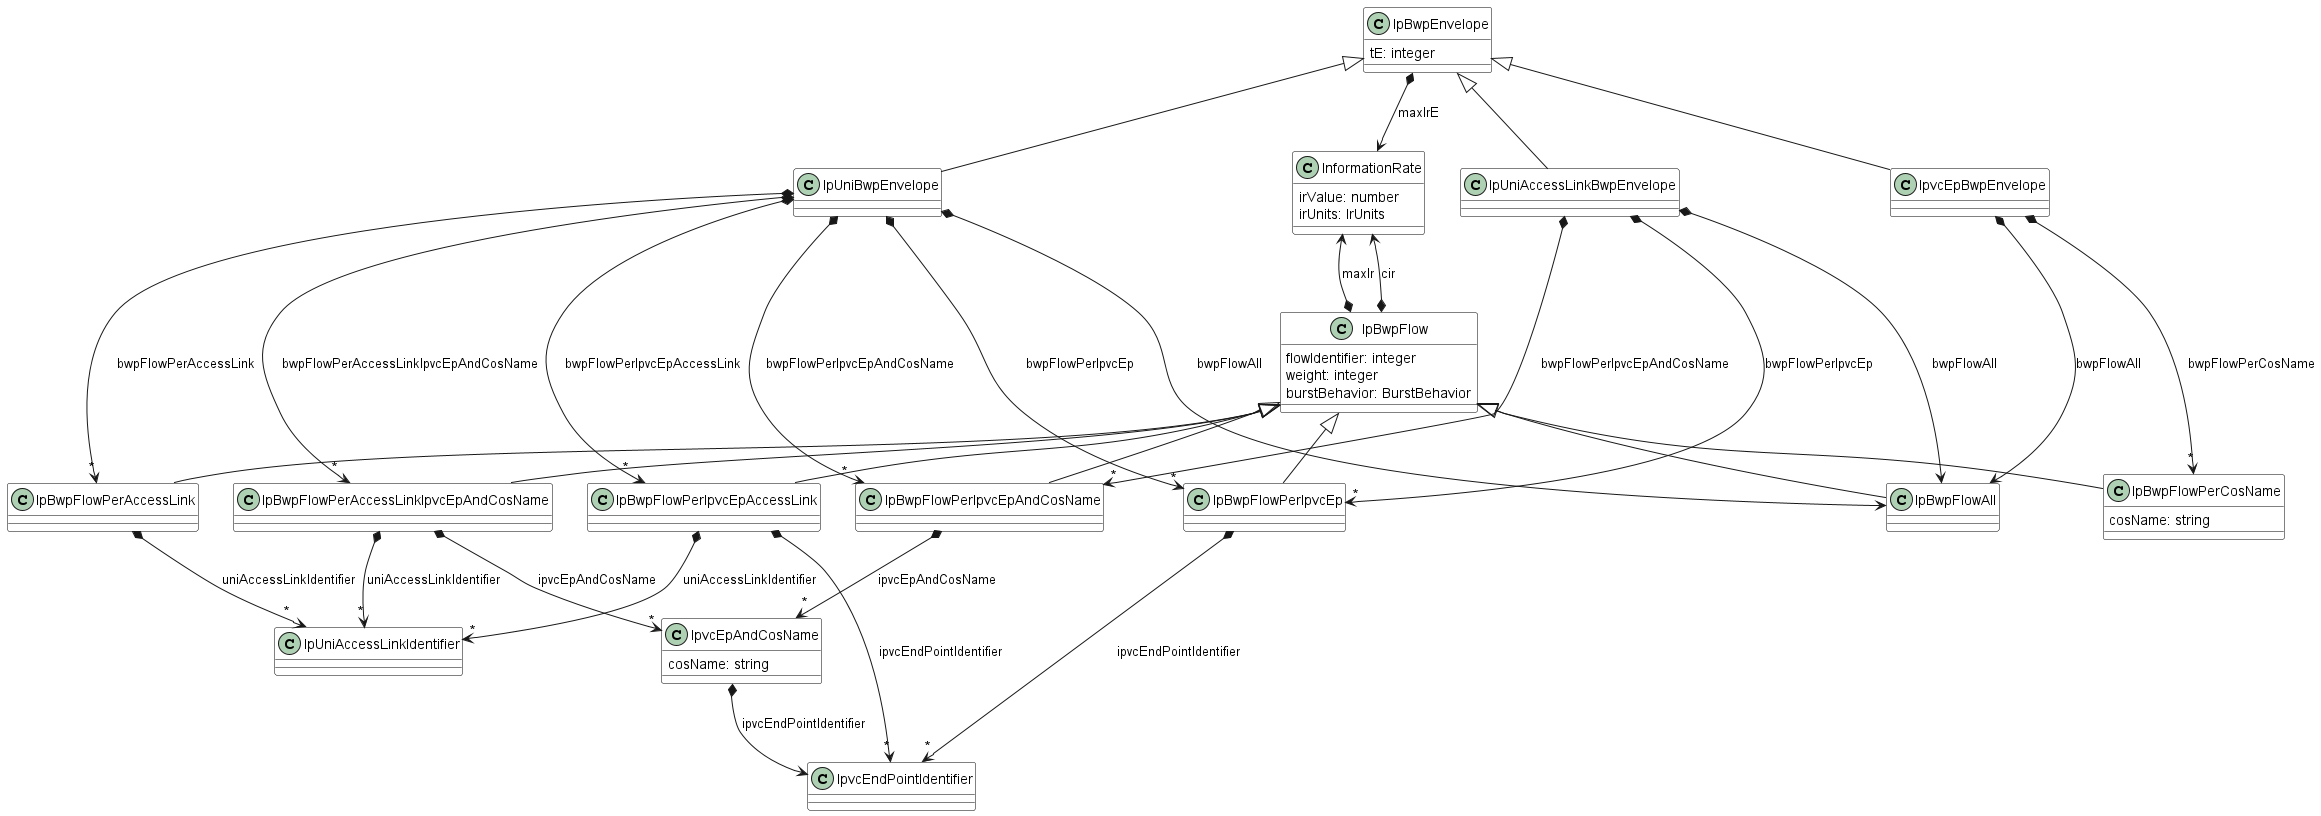

The diagram above was rendered by PlantUML. Its source (embedded in the PNG):
@startuml
skinparam {
    ClassBackgroundColor White
    ClassBorderColor Black
}

class IpBwpEnvelope {

    tE: integer
}

IpBwpEnvelope *--> InformationRate : maxIrE



class IpUniAccessLinkBwpEnvelope {

}
IpBwpEnvelope <|-- IpUniAccessLinkBwpEnvelope

IpUniAccessLinkBwpEnvelope *-->"*" IpBwpFlowPerIpvcEp : bwpFlowPerIpvcEp
IpUniAccessLinkBwpEnvelope *--> IpBwpFlowAll : bwpFlowAll
IpUniAccessLinkBwpEnvelope *-->"*" IpBwpFlowPerIpvcEpAndCosName : bwpFlowPerIpvcEpAndCosName



class IpUniBwpEnvelope {

}
IpBwpEnvelope <|-- IpUniBwpEnvelope

IpUniBwpEnvelope *-->"*" IpBwpFlowPerIpvcEp : bwpFlowPerIpvcEp
IpUniBwpEnvelope *-->"*" IpBwpFlowPerIpvcEpAccessLink : bwpFlowPerIpvcEpAccessLink
IpUniBwpEnvelope *--> IpBwpFlowAll : bwpFlowAll
IpUniBwpEnvelope *-->"*" IpBwpFlowPerAccessLink : bwpFlowPerAccessLink
IpUniBwpEnvelope *-->"*" IpBwpFlowPerIpvcEpAndCosName : bwpFlowPerIpvcEpAndCosName
IpUniBwpEnvelope *-->"*" IpBwpFlowPerAccessLinkIpvcEpAndCosName : bwpFlowPerAccessLinkIpvcEpAndCosName



class IpvcEpBwpEnvelope {

}
IpBwpEnvelope <|-- IpvcEpBwpEnvelope

IpvcEpBwpEnvelope *--> IpBwpFlowAll : bwpFlowAll
IpvcEpBwpEnvelope *-->"*" IpBwpFlowPerCosName : bwpFlowPerCosName


class IpBwpFlowPerAccessLinkIpvcEpAndCosName {

}
IpBwpFlow <|-d- IpBwpFlowPerAccessLinkIpvcEpAndCosName

IpBwpFlowPerAccessLinkIpvcEpAndCosName *-->"*" IpvcEpAndCosName : ipvcEpAndCosName
IpBwpFlowPerAccessLinkIpvcEpAndCosName *-->"*" IpUniAccessLinkIdentifier : uniAccessLinkIdentifier

IpBwpFlow -u[hidden]-> IpvcEpBwpEnvelope
IpBwpFlow -u[hidden]-> IpUniAccessLinkBwpEnvelope
IpBwpFlow -u[hidden]-> IpUniBwpEnvelope


class InformationRate {

    irValue: number
    irUnits: IrUnits
}


class IpBwpFlowAll {

}
IpBwpFlow <|-- IpBwpFlowAll



class IpBwpFlowPerIpvcEp {

}
IpBwpFlow <|-- IpBwpFlowPerIpvcEp

IpBwpFlowPerIpvcEp *-->"*" IpvcEndPointIdentifier : ipvcEndPointIdentifier


class IpBwpFlowPerIpvcEpAndCosName {

}
IpBwpFlow <|-- IpBwpFlowPerIpvcEpAndCosName

IpBwpFlowPerIpvcEpAndCosName *-->"*" IpvcEpAndCosName : ipvcEpAndCosName



class IpBwpFlowPerCosName {

    cosName: string
}
IpBwpFlow <|-- IpBwpFlowPerCosName



class IpBwpFlowPerAccessLink {

}
IpBwpFlow <|-- IpBwpFlowPerAccessLink

IpBwpFlowPerAccessLink *-->"*" IpUniAccessLinkIdentifier : uniAccessLinkIdentifier


class IpBwpFlowPerIpvcEpAccessLink {

}
IpBwpFlow <|-- IpBwpFlowPerIpvcEpAccessLink

IpBwpFlowPerIpvcEpAccessLink *-->"*" IpvcEndPointIdentifier : ipvcEndPointIdentifier
IpBwpFlowPerIpvcEpAccessLink *-->"*" IpUniAccessLinkIdentifier : uniAccessLinkIdentifier

class IpvcEpAndCosName {

    cosName: string
}

IpvcEpAndCosName *--> IpvcEndPointIdentifier : ipvcEndPointIdentifier
class IpBwpFlow {

    flowIdentifier: integer
    weight: integer
    burstBehavior: BurstBehavior
}

IpBwpFlow *-u-> InformationRate : maxIr
IpBwpFlow *-u-> InformationRate : cir


@enduml